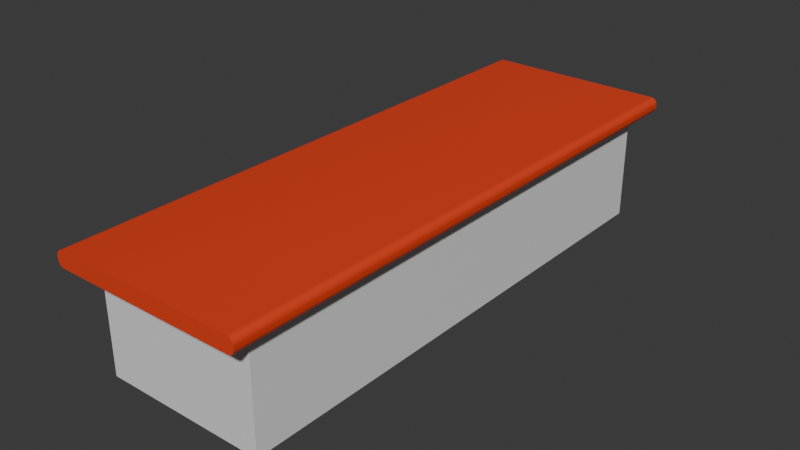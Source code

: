# Source: CounterTop.blend  (saved by Blender 4.2.66; exported with 4.5.12 LTS)
import bpy
from mathutils import Matrix  # noqa: F401  (used for matrix-valued properties, if any)

bpy.ops.wm.read_factory_settings(use_empty=True)
scene = bpy.context.scene
scene.name = 'Scene'

# ---- collections
col_collection = bpy.data.collections.new('Collection'); scene.collection.children.link(col_collection)

# ---- materials (node trees are filled in below, after node groups)
mat_woodmat = bpy.data.materials.new('WoodMat')
mat_marble = bpy.data.materials.new('Marble')

# ---- node groups
ng_smooth_by_angle = bpy.data.node_groups.new('Smooth by Angle', 'GeometryNodeTree')
_s = ng_smooth_by_angle.interface.new_socket(name='Mesh', in_out='OUTPUT', socket_type='NodeSocketGeometry')
_s = ng_smooth_by_angle.interface.new_socket(name='Mesh', in_out='INPUT', socket_type='NodeSocketGeometry')
_s = ng_smooth_by_angle.interface.new_socket(name='Angle', in_out='INPUT', socket_type='NodeSocketFloat')
_s.subtype = 'ANGLE'
_s.default_value = 0.5236
_s.min_value = 0.0
_s.max_value = 3.142
_s.description = 'Maximum face angle for smooth edges'
_s = ng_smooth_by_angle.interface.new_socket(name='Ignore Sharpness', in_out='INPUT', socket_type='NodeSocketBool')
_s.force_non_field = True
ng_smooth_by_angle.description = 'Set the sharpness of mesh edges based on the angle between the neighboring faces'
ng_smooth_by_angle.is_modifier = True
_N = ng_smooth_by_angle.nodes; _L = ng_smooth_by_angle.links
n0 = _N.new('GeometryNodeSetShadeSmooth'); n0.name = 'Set Shade Smooth'; n0.location = (120, -80)
n0.domain = 'EDGE'
n1 = _N.new('GeometryNodeSetShadeSmooth'); n1.name = 'Set Shade Smooth.001'; n1.location = (300, -80)
n2 = _N.new('NodeGroupOutput'); n2.name = 'Group Output'; n2.location = (480, -80)
n3 = _N.new('GeometryNodeInputMeshEdgeAngle'); n3.name = 'Edge Angle'; n3.location = (-440, -240)
n4 = _N.new('NodeGroupInput'); n4.name = 'Group Input'; n4.location = (-80, -80)
n5 = _N.new('GeometryNodeInputEdgeSmooth'); n5.name = 'Is Edge Smooth'; n5.location = (-260, -120)
n6 = _N.new('GeometryNodeInputShadeSmooth'); n6.name = 'Is Shade Smooth'; n6.location = (-440, -397)
n7 = _N.new('FunctionNodeCompare'); n7.name = 'Compare'; n7.location = (-260, -260)
n7.operation = 'LESS_EQUAL'
n7.inputs[6].default_value = (0.0, 0.0, 0.0, 0.0)
n7.inputs[7].default_value = (0.0, 0.0, 0.0, 0.0)
n8 = _N.new('FunctionNodeBooleanMath'); n8.name = 'Boolean Math.001'; n8.location = (-80, -260)
n9 = _N.new('NodeGroupInput'); n9.name = 'Group Input.001'; n9.location = (-440, -329)
n10 = _N.new('NodeGroupInput'); n10.name = 'Group Input.002'; n10.location = (-259, -189)
n11 = _N.new('FunctionNodeBooleanMath'); n11.name = 'Boolean Math'; n11.location = (-80, -149)
n11.operation = 'OR'
n12 = _N.new('FunctionNodeBooleanMath'); n12.name = 'Boolean Math.002'; n12.location = (-260, -380)
n12.operation = 'OR'
n13 = _N.new('NodeGroupInput'); n13.name = 'Group Input.003'; n13.location = (-440, -460)
_L.new(n3.outputs[0], n7.inputs[0])
_L.new(n1.outputs[0], n2.inputs[0])
_L.new(n9.outputs[1], n7.inputs[1])
_L.new(n7.outputs[0], n8.inputs[0])
_L.new(n4.outputs[0], n0.inputs[0])
_L.new(n0.outputs[0], n1.inputs[0])
_L.new(n8.outputs[0], n0.inputs[2])
_L.new(n10.outputs[2], n11.inputs[1])
_L.new(n5.outputs[0], n11.inputs[0])
_L.new(n11.outputs[0], n0.inputs[1])
_L.new(n13.outputs[2], n12.inputs[1])
_L.new(n6.outputs[0], n12.inputs[0])
_L.new(n12.outputs[0], n8.inputs[1])
n2.is_active_output = True

# ---- material node trees
mat_woodmat.use_nodes = True; mat_woodmat.node_tree.nodes.clear()
_N = mat_woodmat.node_tree.nodes; _L = mat_woodmat.node_tree.links
n0 = _N.new('ShaderNodeBsdfPrincipled'); n0.name = 'Principled BSDF'; n0.location = (10, 300)
n1 = _N.new('ShaderNodeOutputMaterial'); n1.name = 'Material Output'; n1.location = (300, 300)
_L.new(n0.outputs[0], n1.inputs[0])
n1.is_active_output = True
mat_marble.use_nodes = True; mat_marble.node_tree.nodes.clear()
_N = mat_marble.node_tree.nodes; _L = mat_marble.node_tree.links
n0 = _N.new('ShaderNodeBsdfPrincipled'); n0.name = 'Principled BSDF'; n0.location = (10, 300)
n0.inputs[0].default_value = (0.8, 0.05393, 0.01485, 1.0)
n1 = _N.new('ShaderNodeOutputMaterial'); n1.name = 'Material Output'; n1.location = (300, 300)
_L.new(n0.outputs[0], n1.inputs[0])
n1.is_active_output = True

# ---- world
world_world = bpy.data.worlds.new('World'); scene.world = world_world
world_world.use_nodes = True; world_world.node_tree.nodes.clear()
_N = world_world.node_tree.nodes; _L = world_world.node_tree.links
n0 = _N.new('ShaderNodeOutputWorld'); n0.name = 'World Output'; n0.location = (300, 300)
n1 = _N.new('ShaderNodeBackground'); n1.name = 'Background'; n1.location = (10, 300)
n1.inputs[0].default_value = (0.05088, 0.05088, 0.05088, 1.0)
_L.new(n1.outputs[0], n0.inputs[0])
n0.is_active_output = True
world_world.color = (0.05088, 0.05088, 0.05088)
world_world.sun_shadow_jitter_overblur = 0.0

# ---- meshes
me_cube = bpy.data.meshes.new('Cube')
me_cube.from_pydata([(-1.615, -4.771, -0.02245), (-1.359, -4.334, -0.1306), (-1.614, -4.771, -0.03938), (-1.61, -4.771, -0.05588), (-1.603, -4.771, -0.07157), (-1.594, -4.771, -0.08604), (-1.583, -4.771, -0.09895), (-1.57, -4.771, -0.11), (-1.556, -4.771, -0.1188), (-1.54, -4.771, -0.1253), (-1.524, -4.771, -0.1293), (-1.507, -4.771, 0.1306), (-1.615, -4.771, 0.02245), (-1.524, -4.771, 0.1293), (-1.54, -4.771, 0.1253), (-1.556, -4.771, 0.1188), (-1.57, -4.771, 0.11), (-1.583, -4.771, 0.09895), (-1.594, -4.771, 0.08604), (-1.603, -4.771, 0.07157), (-1.61, -4.771, 0.05588), (-1.614, -4.771, 0.03938), (-1.359, 4.334, -0.1306), (-1.615, 4.771, -0.02245), (-1.524, 4.771, -0.1293), (-1.54, 4.771, -0.1253), (-1.556, 4.771, -0.1188), (-1.57, 4.771, -0.11), (-1.583, 4.771, -0.09895), (-1.594, 4.771, -0.08604), (-1.603, 4.771, -0.07157), (-1.61, 4.771, -0.05588), (-1.614, 4.771, -0.03938), (-1.615, 4.771, 0.02245), (-1.507, 4.771, 0.1306), (-1.614, 4.771, 0.03938), (-1.61, 4.771, 0.05588), (-1.603, 4.771, 0.07157), (-1.594, 4.771, 0.08604), (-1.583, 4.771, 0.09895), (-1.57, 4.771, 0.11), (-1.556, 4.771, 0.1188), (-1.54, 4.771, 0.1253), (-1.524, 4.771, 0.1293), (1.359, -4.334, -0.1306), (1.615, -4.771, -0.02245), (1.524, -4.771, -0.1293), (1.54, -4.771, -0.1253), (1.556, -4.771, -0.1188), (1.57, -4.771, -0.11), (1.583, -4.771, -0.09895), (1.594, -4.771, -0.08604), (1.603, -4.771, -0.07157), (1.61, -4.771, -0.05588), (1.614, -4.771, -0.03938), (1.615, -4.771, 0.02245), (1.507, -4.771, 0.1306), (1.614, -4.771, 0.03938), (1.61, -4.771, 0.05588), (1.603, -4.771, 0.07157), (1.594, -4.771, 0.08604), (1.583, -4.771, 0.09895), (1.57, -4.771, 0.11), (1.556, -4.771, 0.1188), (1.54, -4.771, 0.1253), (1.524, -4.771, 0.1293), (1.615, 4.771, -0.02245), (1.359, 4.334, -0.1306), (1.614, 4.771, -0.03938), (1.61, 4.771, -0.05588), (1.603, 4.771, -0.07157), (1.594, 4.771, -0.08604), (1.583, 4.771, -0.09895), (1.57, 4.771, -0.11), (1.556, 4.771, -0.1188), (1.54, 4.771, -0.1253), (1.524, 4.771, -0.1293), (1.507, 4.771, 0.1306), (1.615, 4.771, 0.02245), (1.524, 4.771, 0.1293), (1.54, 4.771, 0.1253), (1.556, 4.771, 0.1188), (1.57, 4.771, 0.11), (1.583, 4.771, 0.09895), (1.594, 4.771, 0.08604), (1.603, 4.771, 0.07157), (1.61, 4.771, 0.05588), (1.614, 4.771, 0.03938), (-1.507, 4.771, -0.1306), (-1.507, -4.771, -0.1306), (1.507, -4.771, -0.1306), (1.507, 4.771, -0.1306)], [], [(90, 46, 47, 48, 49, 50, 51, 52, 53, 54, 45, 55, 57, 58, 59, 60, 61, 62, 63, 64, 65, 56, 11, 13, 14, 15, 16, 17, 18, 19, 20, 21, 12, 0, 2, 3, 4, 5, 6, 7, 8, 9, 10, 89), (66, 78, 55, 45), (77, 34, 11, 56), (0, 12, 33, 23), (88, 24, 25, 26, 27, 28, 29, 30, 31, 32, 23, 33, 35, 36, 37, 38, 39, 40, 41, 42, 43, 34, 77, 79, 80, 81, 82, 83, 84, 85, 86, 87, 78, 66, 68, 69, 70, 71, 72, 73, 74, 75, 76, 91), (88, 89, 10, 24), (24, 10, 9, 25), (25, 9, 8, 26), (26, 8, 7, 27), (27, 7, 6, 28), (28, 6, 5, 29), (29, 5, 4, 30), (30, 4, 3, 31), (31, 3, 2, 32), (32, 2, 0, 23), (11, 34, 43, 13), (13, 43, 42, 14), (14, 42, 41, 15), (15, 41, 40, 16), (16, 40, 39, 17), (17, 39, 38, 18), (18, 38, 37, 19), (19, 37, 36, 20), (20, 36, 35, 21), (21, 35, 33, 12), (90, 91, 76, 46), (46, 76, 75, 47), (47, 75, 74, 48), (48, 74, 73, 49), (49, 73, 72, 50), (50, 72, 71, 51), (51, 71, 70, 52), (52, 70, 69, 53), (53, 69, 68, 54), (54, 68, 66, 45), (77, 56, 65, 79), (79, 65, 64, 80), (80, 64, 63, 81), (81, 63, 62, 82), (82, 62, 61, 83), (83, 61, 60, 84), (84, 60, 59, 85), (85, 59, 58, 86), (86, 58, 57, 87), (87, 57, 55, 78), (22, 1, 89, 88), (44, 67, 91, 90), (67, 22, 88, 91), (1, 44, 90, 89)])
me_cube.polygons.foreach_set('use_smooth', [True] * 49)
me_cube.polygons.foreach_set('material_index', [1, 1, 1, 1, 1, 1, 1, 1, 1, 1, 1, 1, 1, 1, 1, 1, 1, 1, 1, 1, 1, 1, 1, 1, 1, 1, 1, 1, 1, 1, 1, 1, 1, 1, 1, 1, 1, 1, 1, 1, 1, 1, 1, 1, 1, 1, 1, 1, 1])
_uv = me_cube.uv_layers.new(name='UVMap')
_uv.uv.foreach_set('vector', [0.7326, 0.3272, 0.7325, 0.329, 0.7321, 0.3307, 0.7314, 0.3323, 0.7305, 0.3338, 0.7293, 0.3352, 0.7279, 0.3364, 0.7264, 0.3373, 0.7248, 0.338, 0.7231, 0.3384, 0.7213, 0.3385, 0.7166, 0.3385, 0.7148, 0.3384, 0.7131, 0.338, 0.7114, 0.3373, 0.7099, 0.3364, 0.7086, 0.3352, 0.7074, 0.3338, 0.7065, 0.3323, 0.7058, 0.3307, 0.7054, 0.329, 0.7052, 0.3272, 0.7052, 0.01134, 0.7054, 0.009564, 0.7058, 0.007834, 0.7065, 0.00619, 0.7074, 0.004674, 0.7086, 0.003321, 0.7099, 0.002165, 0.7114, 0.001236, 0.7131, 0.0005549, 0.7148, 0.0001396, 0.7166, 4.128e-09, 0.7213, 4.483e-09, 0.7231, 0.0001396, 0.7248, 0.0005549, 0.7264, 0.001236, 0.7279, 0.002165, 0.7293, 0.003321, 0.7305, 0.004674, 0.7314, 0.00619, 0.7321, 0.007834, 0.7325, 0.009564, 0.7326, 0.01134, 0.6765, 1.0, 0.6718, 1.0, 0.6718, 7.454e-10, 0.6765, 1.101e-09, 0.3239, 1.0, 0.008017, 1.0, 0.008017, 0.0, 0.3239, 0.0, 0.6972, 1.0, 0.6925, 1.0, 0.6925, 2.311e-09, 0.6972, 2.667e-09, 0.7326, 0.6657, 0.7325, 0.6675, 0.7321, 0.6692, 0.7314, 0.6709, 0.7305, 0.6724, 0.7293, 0.6737, 0.7279, 0.6749, 0.7264, 0.6758, 0.7248, 0.6765, 0.7231, 0.6769, 0.7213, 0.677, 0.7166, 0.677, 0.7148, 0.6769, 0.7131, 0.6765, 0.7114, 0.6758, 0.7099, 0.6749, 0.7086, 0.6737, 0.7074, 0.6724, 0.7065, 0.6709, 0.7058, 0.6692, 0.7054, 0.6675, 0.7052, 0.6657, 0.7052, 0.3499, 0.7054, 0.3481, 0.7058, 0.3464, 0.7065, 0.3447, 0.7074, 0.3432, 0.7086, 0.3418, 0.7099, 0.3407, 0.7114, 0.3398, 0.7131, 0.3391, 0.7148, 0.3387, 0.7166, 0.3385, 0.7213, 0.3385, 0.7231, 0.3387, 0.7248, 0.3391, 0.7264, 0.3398, 0.7279, 0.3407, 0.7293, 0.3418, 0.7305, 0.3432, 0.7314, 0.3447, 0.7321, 0.3464, 0.7325, 0.3481, 0.7326, 0.3499, 0.6557, 1.0, 0.6557, 0.0, 0.6575, 0.0, 0.6575, 1.0, 0.6575, 1.0, 0.6575, 0.0, 0.6592, 0.0, 0.6592, 1.0, 0.6592, 1.0, 0.6592, 0.0, 0.6609, 0.0, 0.6609, 1.0, 0.6609, 1.0, 0.6609, 0.0, 0.6624, 0.0, 0.6624, 1.0, 0.6624, 1.0, 0.6624, 0.0, 0.6638, 0.0, 0.6638, 1.0, 0.7052, 3.272e-09, 0.7052, 1.0, 0.7039, 1.0, 0.7039, 3.17e-09, 0.7039, 3.17e-09, 0.7039, 1.0, 0.7024, 1.0, 0.7024, 3.055e-09, 0.7024, 3.055e-09, 0.7024, 1.0, 0.7007, 1.0, 0.7007, 2.931e-09, 0.7007, 2.931e-09, 0.7007, 1.0, 0.699, 1.0, 0.699, 2.8e-09, 0.699, 2.8e-09, 0.699, 1.0, 0.6972, 1.0, 0.6972, 2.667e-09, 0.008017, 0.0, 0.008017, 1.0, 0.006243, 1.0, 0.006243, 0.0, 0.006243, 0.0, 0.006243, 1.0, 0.004513, 1.0, 0.004513, 0.0, 0.004513, 0.0, 0.004513, 1.0, 0.00287, 1.0, 0.00287, 0.0, 0.00287, 0.0, 0.00287, 1.0, 0.001353, 1.0, 0.001353, 0.0, 0.001353, 0.0, 0.001353, 1.0, 0.0, 1.0, 0.0, 0.0, 0.6845, 1.0, 0.6845, 1.706e-09, 0.6859, 1.808e-09, 0.6859, 1.0, 0.6859, 1.0, 0.6859, 1.808e-09, 0.6874, 1.923e-09, 0.6874, 1.0, 0.6874, 1.0, 0.6874, 1.923e-09, 0.689, 2.047e-09, 0.689, 1.0, 0.689, 1.0, 0.689, 2.047e-09, 0.6907, 2.177e-09, 0.6907, 1.0, 0.6907, 1.0, 0.6907, 2.177e-09, 0.6925, 2.311e-09, 0.6925, 1.0, 0.3399, 0.0, 0.3399, 1.0, 0.3381, 1.0, 0.3381, 0.0, 0.3381, 0.0, 0.3381, 1.0, 0.3364, 1.0, 0.3364, 0.0, 0.3364, 0.0, 0.3364, 1.0, 0.3347, 1.0, 0.3347, 0.0, 0.3347, 0.0, 0.3347, 1.0, 0.3332, 1.0, 0.3332, 0.0, 0.3332, 0.0, 0.3332, 1.0, 0.3319, 1.0, 0.3319, 0.0, 0.6845, 1.706e-09, 0.6845, 1.0, 0.6831, 1.0, 0.6831, 1.604e-09, 0.6831, 1.604e-09, 0.6831, 1.0, 0.6816, 1.0, 0.6816, 1.489e-09, 0.6816, 1.489e-09, 0.6816, 1.0, 0.68, 1.0, 0.68, 1.365e-09, 0.68, 1.365e-09, 0.68, 1.0, 0.6783, 1.0, 0.6783, 1.235e-09, 0.6783, 1.235e-09, 0.6783, 1.0, 0.6765, 1.0, 0.6765, 1.101e-09, 0.3239, 1.0, 0.3239, 0.0, 0.3256, 0.0, 0.3256, 1.0, 0.3256, 1.0, 0.3256, 0.0, 0.3274, 0.0, 0.3274, 1.0, 0.3274, 1.0, 0.3274, 0.0, 0.329, 0.0, 0.329, 1.0, 0.329, 1.0, 0.329, 0.0, 0.3305, 0.0, 0.3305, 1.0, 0.3305, 1.0, 0.3305, 0.0, 0.3319, 0.0, 0.3319, 1.0, 0.6638, 1.0, 0.6638, 1.402e-10, 0.6651, 2.423e-10, 0.6651, 1.0, 0.6651, 1.0, 0.6651, 2.423e-10, 0.6666, 3.568e-10, 0.6666, 1.0, 0.6666, 1.0, 0.6666, 3.568e-10, 0.6683, 4.809e-10, 0.6683, 1.0, 0.6683, 1.0, 0.6683, 4.809e-10, 0.67, 6.115e-10, 0.67, 1.0, 0.67, 1.0, 0.67, 6.115e-10, 0.6718, 7.454e-10, 0.6718, 1.0, 0.6402, 0.9542, 0.6402, 0.04581, 0.6557, 0.0, 0.6557, 1.0, 0.3554, 0.04581, 0.3554, 0.9542, 0.3399, 1.0, 0.3399, 0.0, 0.3554, 0.9542, 0.6402, 0.9542, 0.6557, 1.0, 0.3399, 1.0, 0.6402, 0.04581, 0.3554, 0.04581, 0.3399, 0.0, 0.6557, 0.0])
me_cube.materials.append(mat_woodmat)
me_cube.materials.append(mat_marble)
me_cube.update()
me_cube_001 = bpy.data.meshes.new('Cube.001')
me_cube_001.from_pydata([(-1.359, -4.334, -0.1306), (-1.359, 4.334, -0.1306), (1.359, -4.334, -0.1306), (1.359, 4.334, -0.1306), (-1.359, 4.334, -1.922), (-1.359, -4.334, -1.922), (1.359, -4.334, -1.922), (1.359, 4.334, -1.922)], [], [(1, 3, 7, 4), (4, 7, 6, 5), (0, 1, 4, 5), (2, 0, 5, 6), (3, 2, 6, 7)])
me_cube_001.polygons.foreach_set('use_smooth', [True] * 5)
_uv = me_cube_001.uv_layers.new(name='UVMap')
_uv.uv.foreach_set('vector', [-0.1705, -0.3892, -1.242, -0.3892, -1.242, -1.096, -0.1705, -1.096, 2.176, 1.024, 2.176, 2.096, -1.242, 2.096, -1.242, 1.024, 2.176, 1.024, -1.242, 1.024, -1.242, 0.3174, 2.176, 0.3174, 0.9014, -0.3892, -0.1705, -0.3892, -0.1705, -1.096, 0.9014, -1.096, 2.176, 0.3174, -1.242, 0.3174, -1.242, -0.3892, 2.176, -0.3892])
me_cube_001.materials.append(mat_woodmat)
me_cube_001.materials.append(mat_marble)
me_cube_001.update()

# ---- objects
ob_cube = bpy.data.objects.new('Cube', me_cube)
ob_cube_001 = bpy.data.objects.new('Cube.001', me_cube_001)

# ---- transforms, parenting, visibility, modifiers, constraints
ob_cube.location = (0.0, 0.0, 0.0)
_m = ob_cube.modifiers.new('Smooth by Angle', 'NODES')
_m.node_group = ng_smooth_by_angle
_m.use_pin_to_last = True
_m.show_group_selector = False
ob_cube_001.location = (0.0, 0.0, 0.0)
_m = ob_cube_001.modifiers.new('Smooth by Angle', 'NODES')
_m.node_group = ng_smooth_by_angle
_m.use_pin_to_last = True
_m.show_group_selector = False

# ---- collection membership
col_collection.objects.link(ob_cube)
col_collection.objects.link(ob_cube_001)

# ---- scene / render settings (as saved in the file)
scene.frame_start = 1; scene.frame_end = 250; scene.frame_set(1)
scene.render.engine = 'BLENDER_EEVEE_NEXT'
bpy.context.view_layer.update()

# ---- added for rendering (the .blend has no active camera and no usable light): camera, sun
cam_auto = bpy.data.cameras.new('AutoCamera')
cam_auto.lens = 50.0
cam_auto.sensor_width = 36.0
cam_auto.clip_end = 1000.0
ob_auto_camera = bpy.data.objects.new('AutoCamera', cam_auto)
scene.collection.objects.link(ob_auto_camera)
ob_auto_camera.location = (9.51223, -11.4147, 6.71398)
ob_auto_camera.rotation_euler = (1.09748, -7.21219e-08, 0.694738)
scene.camera = ob_auto_camera
light_auto_sun = bpy.data.lights.new('AutoSun', 'SUN')
light_auto_sun.energy = 3.0
light_auto_sun.angle = 0.0523599
ob_auto_sun = bpy.data.objects.new('AutoSun', light_auto_sun)
scene.collection.objects.link(ob_auto_sun)
ob_auto_sun.rotation_euler = (0.872665, 0.174533, 0.523599)
bpy.context.view_layer.update()
